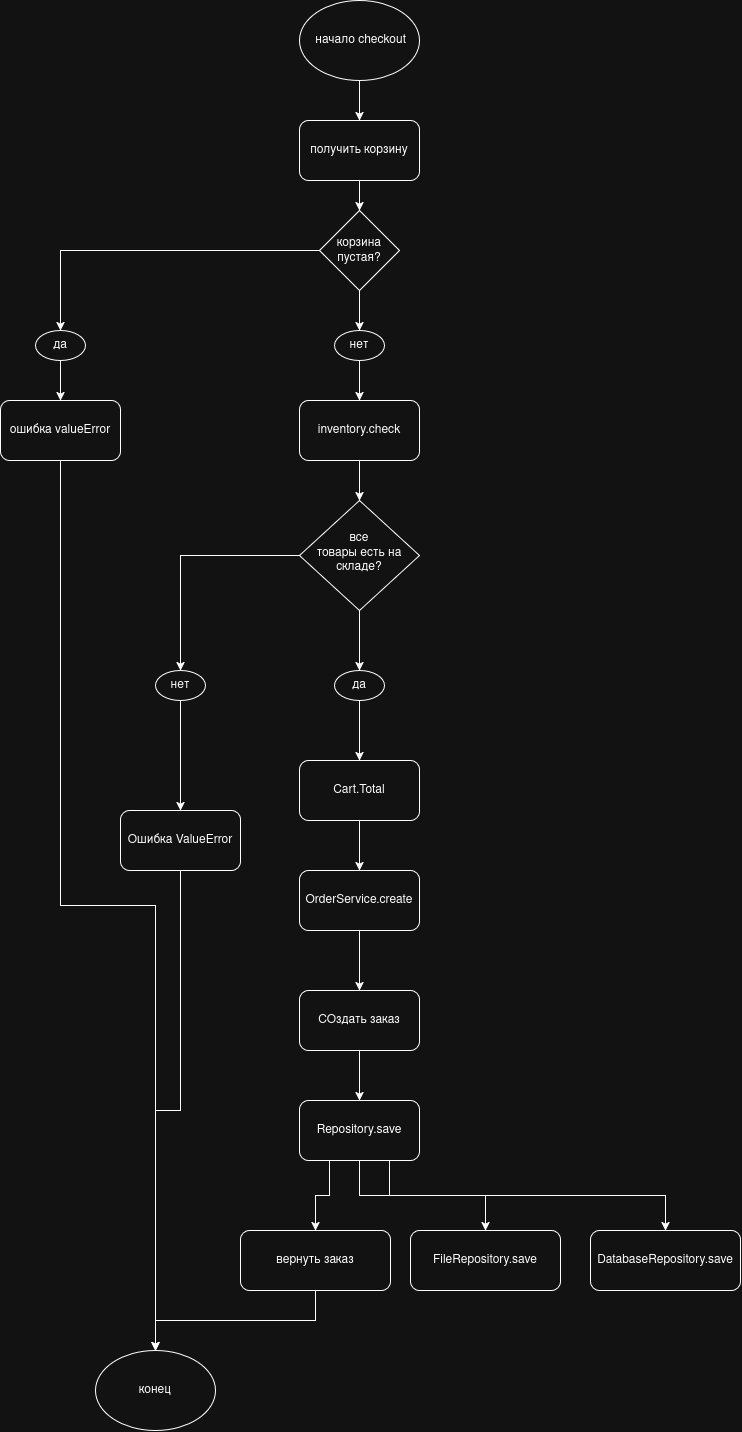

The diagram above was exported from draw.io. Its source (the exported page's mxGraphModel, read from the mxfile embedded in the PNG):
<mxGraphModel dx="900" dy="968" grid="1" gridSize="10" guides="1" tooltips="1" connect="1" arrows="1" fold="1" page="1" pageScale="1" pageWidth="827" pageHeight="1169" math="0" shadow="0">
  <root>
    <mxCell id="0" />
    <mxCell id="1" parent="0" />
    <mxCell id="SnvVI157fiGVkK_KJcAX-127" edge="1" parent="1" source="SnvVI157fiGVkK_KJcAX-125" style="edgeStyle=orthogonalEdgeStyle;rounded=0;orthogonalLoop=1;jettySize=auto;html=1;exitX=0.5;exitY=1;exitDx=0;exitDy=0;entryX=0.5;entryY=0;entryDx=0;entryDy=0;defaultLabelBackgroundColor=page;labelPadding=0 4;" target="SnvVI157fiGVkK_KJcAX-126">
      <mxGeometry relative="1" as="geometry" />
    </mxCell>
    <mxCell id="SnvVI157fiGVkK_KJcAX-125" parent="1" style="ellipse;whiteSpace=wrap;html=1;shapeInside=1;" value="&amp;nbsp;начало checkout" vertex="1">
      <mxGeometry height="80" width="120" x="354" as="geometry" />
    </mxCell>
    <mxCell id="SnvVI157fiGVkK_KJcAX-129" edge="1" parent="1" source="SnvVI157fiGVkK_KJcAX-126" style="edgeStyle=orthogonalEdgeStyle;rounded=0;orthogonalLoop=1;jettySize=auto;html=1;exitX=0.5;exitY=1;exitDx=0;exitDy=0;entryX=0.5;entryY=0;entryDx=0;entryDy=0;defaultLabelBackgroundColor=page;labelPadding=0 4;" target="SnvVI157fiGVkK_KJcAX-128">
      <mxGeometry relative="1" as="geometry" />
    </mxCell>
    <mxCell id="SnvVI157fiGVkK_KJcAX-126" parent="1" style="rounded=1;whiteSpace=wrap;html=1;roundedPerimeter=1;" value="получить корзину" vertex="1">
      <mxGeometry height="60" width="120" x="354" y="120" as="geometry" />
    </mxCell>
    <mxCell id="SnvVI157fiGVkK_KJcAX-133" edge="1" parent="1" source="SnvVI157fiGVkK_KJcAX-128" style="edgeStyle=orthogonalEdgeStyle;rounded=0;orthogonalLoop=1;jettySize=auto;html=1;exitX=0.5;exitY=1;exitDx=0;exitDy=0;entryX=0.5;entryY=0;entryDx=0;entryDy=0;defaultLabelBackgroundColor=page;labelPadding=0 4;" target="SnvVI157fiGVkK_KJcAX-131">
      <mxGeometry relative="1" as="geometry" />
    </mxCell>
    <mxCell id="SnvVI157fiGVkK_KJcAX-135" edge="1" parent="1" source="SnvVI157fiGVkK_KJcAX-128" style="edgeStyle=orthogonalEdgeStyle;rounded=0;orthogonalLoop=1;jettySize=auto;html=1;exitX=0;exitY=0.5;exitDx=0;exitDy=0;entryX=0.5;entryY=0;entryDx=0;entryDy=0;defaultLabelBackgroundColor=page;labelPadding=0 4;" target="SnvVI157fiGVkK_KJcAX-130">
      <mxGeometry relative="1" as="geometry" />
    </mxCell>
    <mxCell id="SnvVI157fiGVkK_KJcAX-128" parent="1" style="rhombus;whiteSpace=wrap;html=1;shapeInside=1;" value="корзина пустая?" vertex="1">
      <mxGeometry height="80" width="80" x="374" y="210" as="geometry" />
    </mxCell>
    <mxCell id="SnvVI157fiGVkK_KJcAX-139" edge="1" parent="1" source="SnvVI157fiGVkK_KJcAX-130" style="edgeStyle=orthogonalEdgeStyle;rounded=0;orthogonalLoop=1;jettySize=auto;html=1;exitX=0.5;exitY=1;exitDx=0;exitDy=0;entryX=0.5;entryY=0;entryDx=0;entryDy=0;defaultLabelBackgroundColor=page;labelPadding=0 4;" target="SnvVI157fiGVkK_KJcAX-138">
      <mxGeometry relative="1" as="geometry" />
    </mxCell>
    <mxCell id="SnvVI157fiGVkK_KJcAX-130" parent="1" style="ellipse;whiteSpace=wrap;html=1;shapeInside=1;" value="да" vertex="1">
      <mxGeometry height="30" width="50" x="90" y="330" as="geometry" />
    </mxCell>
    <mxCell id="SnvVI157fiGVkK_KJcAX-137" edge="1" parent="1" source="SnvVI157fiGVkK_KJcAX-131" style="edgeStyle=orthogonalEdgeStyle;rounded=0;orthogonalLoop=1;jettySize=auto;html=1;exitX=0.5;exitY=1;exitDx=0;exitDy=0;entryX=0.5;entryY=0;entryDx=0;entryDy=0;defaultLabelBackgroundColor=page;labelPadding=0 4;" target="SnvVI157fiGVkK_KJcAX-136">
      <mxGeometry relative="1" as="geometry" />
    </mxCell>
    <mxCell id="SnvVI157fiGVkK_KJcAX-131" parent="1" style="ellipse;whiteSpace=wrap;html=1;shapeInside=1;" value="нет" vertex="1">
      <mxGeometry height="30" width="50" x="389" y="330" as="geometry" />
    </mxCell>
    <mxCell id="SnvVI157fiGVkK_KJcAX-141" edge="1" parent="1" source="SnvVI157fiGVkK_KJcAX-136" style="edgeStyle=orthogonalEdgeStyle;rounded=0;orthogonalLoop=1;jettySize=auto;html=1;exitX=0.5;exitY=1;exitDx=0;exitDy=0;entryX=0.5;entryY=0;entryDx=0;entryDy=0;defaultLabelBackgroundColor=page;labelPadding=0 4;" target="SnvVI157fiGVkK_KJcAX-140">
      <mxGeometry relative="1" as="geometry" />
    </mxCell>
    <mxCell id="SnvVI157fiGVkK_KJcAX-136" parent="1" style="rounded=1;whiteSpace=wrap;html=1;roundedPerimeter=1;" value="inventory.check" vertex="1">
      <mxGeometry height="60" width="120" x="354" y="400" as="geometry" />
    </mxCell>
    <mxCell id="SnvVI157fiGVkK_KJcAX-165" edge="1" parent="1" source="SnvVI157fiGVkK_KJcAX-138" style="edgeStyle=orthogonalEdgeStyle;rounded=0;orthogonalLoop=1;jettySize=auto;html=1;exitX=0.5;exitY=1;exitDx=0;exitDy=0;entryX=0.5;entryY=0;entryDx=0;entryDy=0;defaultLabelBackgroundColor=page;labelPadding=0 4;" target="SnvVI157fiGVkK_KJcAX-162">
      <mxGeometry relative="1" as="geometry" />
    </mxCell>
    <mxCell id="SnvVI157fiGVkK_KJcAX-138" parent="1" style="rounded=1;whiteSpace=wrap;html=1;roundedPerimeter=1;" value="ошибка valueError" vertex="1">
      <mxGeometry height="60" width="120" x="55" y="400" as="geometry" />
    </mxCell>
    <mxCell id="SnvVI157fiGVkK_KJcAX-144" edge="1" parent="1" source="SnvVI157fiGVkK_KJcAX-140" style="edgeStyle=orthogonalEdgeStyle;rounded=0;orthogonalLoop=1;jettySize=auto;html=1;exitX=0.5;exitY=1;exitDx=0;exitDy=0;entryX=0.5;entryY=0;entryDx=0;entryDy=0;defaultLabelBackgroundColor=page;labelPadding=0 4;" target="SnvVI157fiGVkK_KJcAX-143">
      <mxGeometry relative="1" as="geometry" />
    </mxCell>
    <mxCell id="SnvVI157fiGVkK_KJcAX-145" edge="1" parent="1" source="SnvVI157fiGVkK_KJcAX-140" style="edgeStyle=orthogonalEdgeStyle;rounded=0;orthogonalLoop=1;jettySize=auto;html=1;exitX=0;exitY=0.5;exitDx=0;exitDy=0;entryX=0.5;entryY=0;entryDx=0;entryDy=0;defaultLabelBackgroundColor=page;labelPadding=0 4;" target="SnvVI157fiGVkK_KJcAX-142">
      <mxGeometry relative="1" as="geometry" />
    </mxCell>
    <mxCell id="SnvVI157fiGVkK_KJcAX-140" parent="1" style="rhombus;whiteSpace=wrap;html=1;shapeInside=1;" value="все товары есть на складе?" vertex="1">
      <mxGeometry height="110" width="120" x="354" y="500" as="geometry" />
    </mxCell>
    <mxCell id="SnvVI157fiGVkK_KJcAX-155" edge="1" parent="1" source="SnvVI157fiGVkK_KJcAX-142" style="edgeStyle=orthogonalEdgeStyle;rounded=0;orthogonalLoop=1;jettySize=auto;html=1;exitX=0.5;exitY=1;exitDx=0;exitDy=0;entryX=0.5;entryY=0;entryDx=0;entryDy=0;defaultLabelBackgroundColor=page;labelPadding=0 4;" target="SnvVI157fiGVkK_KJcAX-154">
      <mxGeometry relative="1" as="geometry" />
    </mxCell>
    <mxCell id="SnvVI157fiGVkK_KJcAX-142" parent="1" style="ellipse;whiteSpace=wrap;html=1;shapeInside=1;" value="нет" vertex="1">
      <mxGeometry height="30" width="50" x="210" y="670" as="geometry" />
    </mxCell>
    <mxCell id="SnvVI157fiGVkK_KJcAX-149" edge="1" parent="1" source="SnvVI157fiGVkK_KJcAX-143" style="edgeStyle=orthogonalEdgeStyle;rounded=0;orthogonalLoop=1;jettySize=auto;html=1;exitX=0.5;exitY=1;exitDx=0;exitDy=0;entryX=0.5;entryY=0;entryDx=0;entryDy=0;defaultLabelBackgroundColor=page;labelPadding=0 4;" target="SnvVI157fiGVkK_KJcAX-146">
      <mxGeometry relative="1" as="geometry" />
    </mxCell>
    <mxCell id="SnvVI157fiGVkK_KJcAX-143" parent="1" style="ellipse;whiteSpace=wrap;html=1;shapeInside=1;" value="да" vertex="1">
      <mxGeometry height="30" width="50" x="389" y="670" as="geometry" />
    </mxCell>
    <mxCell id="SnvVI157fiGVkK_KJcAX-150" edge="1" parent="1" source="SnvVI157fiGVkK_KJcAX-146" style="edgeStyle=orthogonalEdgeStyle;rounded=0;orthogonalLoop=1;jettySize=auto;html=1;exitX=0.5;exitY=1;exitDx=0;exitDy=0;entryX=0.5;entryY=0;entryDx=0;entryDy=0;defaultLabelBackgroundColor=page;labelPadding=0 4;" target="SnvVI157fiGVkK_KJcAX-147">
      <mxGeometry relative="1" as="geometry" />
    </mxCell>
    <mxCell id="SnvVI157fiGVkK_KJcAX-146" parent="1" style="rounded=1;whiteSpace=wrap;html=1;roundedPerimeter=1;" value="Cart.Total" vertex="1">
      <mxGeometry height="60" width="120" x="354" y="760" as="geometry" />
    </mxCell>
    <mxCell id="SnvVI157fiGVkK_KJcAX-151" edge="1" parent="1" source="SnvVI157fiGVkK_KJcAX-147" style="edgeStyle=orthogonalEdgeStyle;rounded=0;orthogonalLoop=1;jettySize=auto;html=1;exitX=0.5;exitY=1;exitDx=0;exitDy=0;entryX=0.5;entryY=0;entryDx=0;entryDy=0;defaultLabelBackgroundColor=page;labelPadding=0 4;" target="SnvVI157fiGVkK_KJcAX-148">
      <mxGeometry relative="1" as="geometry" />
    </mxCell>
    <mxCell id="SnvVI157fiGVkK_KJcAX-147" parent="1" style="rounded=1;whiteSpace=wrap;html=1;roundedPerimeter=1;" value="OrderService.create" vertex="1">
      <mxGeometry height="60" width="120" x="354" y="870" as="geometry" />
    </mxCell>
    <mxCell id="SnvVI157fiGVkK_KJcAX-153" edge="1" parent="1" source="SnvVI157fiGVkK_KJcAX-148" style="edgeStyle=orthogonalEdgeStyle;rounded=0;orthogonalLoop=1;jettySize=auto;html=1;exitX=0.5;exitY=1;exitDx=0;exitDy=0;entryX=0.5;entryY=0;entryDx=0;entryDy=0;defaultLabelBackgroundColor=page;labelPadding=0 4;" target="SnvVI157fiGVkK_KJcAX-152">
      <mxGeometry relative="1" as="geometry" />
    </mxCell>
    <mxCell id="SnvVI157fiGVkK_KJcAX-148" parent="1" style="rounded=1;whiteSpace=wrap;html=1;roundedPerimeter=1;" value="СОздать заказ" vertex="1">
      <mxGeometry height="60" width="120" x="354" y="990" as="geometry" />
    </mxCell>
    <mxCell id="SnvVI157fiGVkK_KJcAX-159" edge="1" parent="1" source="SnvVI157fiGVkK_KJcAX-152" style="edgeStyle=orthogonalEdgeStyle;rounded=0;orthogonalLoop=1;jettySize=auto;html=1;exitX=0.75;exitY=1;exitDx=0;exitDy=0;entryX=0.5;entryY=0;entryDx=0;entryDy=0;defaultLabelBackgroundColor=page;labelPadding=0 4;" target="SnvVI157fiGVkK_KJcAX-156">
      <mxGeometry relative="1" as="geometry" />
    </mxCell>
    <mxCell id="SnvVI157fiGVkK_KJcAX-160" edge="1" parent="1" source="SnvVI157fiGVkK_KJcAX-152" style="edgeStyle=orthogonalEdgeStyle;rounded=0;orthogonalLoop=1;jettySize=auto;html=1;exitX=0.5;exitY=1;exitDx=0;exitDy=0;entryX=0.5;entryY=0;entryDx=0;entryDy=0;defaultLabelBackgroundColor=page;labelPadding=0 4;" target="SnvVI157fiGVkK_KJcAX-157">
      <mxGeometry relative="1" as="geometry" />
    </mxCell>
    <mxCell id="SnvVI157fiGVkK_KJcAX-161" edge="1" parent="1" source="SnvVI157fiGVkK_KJcAX-152" style="edgeStyle=orthogonalEdgeStyle;rounded=0;orthogonalLoop=1;jettySize=auto;html=1;exitX=0.25;exitY=1;exitDx=0;exitDy=0;defaultLabelBackgroundColor=page;labelPadding=0 4;" target="SnvVI157fiGVkK_KJcAX-158">
      <mxGeometry relative="1" as="geometry" />
    </mxCell>
    <mxCell id="SnvVI157fiGVkK_KJcAX-152" parent="1" style="rounded=1;whiteSpace=wrap;html=1;roundedPerimeter=1;" value="Repository.save" vertex="1">
      <mxGeometry height="60" width="120" x="354" y="1100" as="geometry" />
    </mxCell>
    <mxCell id="SnvVI157fiGVkK_KJcAX-164" edge="1" parent="1" source="SnvVI157fiGVkK_KJcAX-154" style="edgeStyle=orthogonalEdgeStyle;rounded=0;orthogonalLoop=1;jettySize=auto;html=1;exitX=0.5;exitY=1;exitDx=0;exitDy=0;entryX=0.5;entryY=0;entryDx=0;entryDy=0;defaultLabelBackgroundColor=page;labelPadding=0 4;" target="SnvVI157fiGVkK_KJcAX-162">
      <mxGeometry relative="1" as="geometry" />
    </mxCell>
    <mxCell id="SnvVI157fiGVkK_KJcAX-154" parent="1" style="rounded=1;whiteSpace=wrap;html=1;roundedPerimeter=1;" value="Ошибка ValueError" vertex="1">
      <mxGeometry height="60" width="120" x="175" y="810" as="geometry" />
    </mxCell>
    <mxCell id="SnvVI157fiGVkK_KJcAX-156" parent="1" style="rounded=1;whiteSpace=wrap;html=1;roundedPerimeter=1;" value="DatabaseRepository.save" vertex="1">
      <mxGeometry height="60" width="150" x="645" y="1230" as="geometry" />
    </mxCell>
    <mxCell id="SnvVI157fiGVkK_KJcAX-157" parent="1" style="rounded=1;whiteSpace=wrap;html=1;roundedPerimeter=1;" value="FileRepository.save" vertex="1">
      <mxGeometry height="60" width="150" x="465" y="1230" as="geometry" />
    </mxCell>
    <mxCell id="SnvVI157fiGVkK_KJcAX-163" edge="1" parent="1" source="SnvVI157fiGVkK_KJcAX-158" style="edgeStyle=orthogonalEdgeStyle;rounded=0;orthogonalLoop=1;jettySize=auto;html=1;exitX=0.5;exitY=1;exitDx=0;exitDy=0;entryX=0.5;entryY=0;entryDx=0;entryDy=0;defaultLabelBackgroundColor=page;labelPadding=0 4;" target="SnvVI157fiGVkK_KJcAX-162">
      <mxGeometry relative="1" as="geometry" />
    </mxCell>
    <mxCell id="SnvVI157fiGVkK_KJcAX-158" parent="1" style="rounded=1;whiteSpace=wrap;html=1;roundedPerimeter=1;" value="вернуть заказ" vertex="1">
      <mxGeometry height="60" width="150" x="295" y="1230" as="geometry" />
    </mxCell>
    <mxCell id="SnvVI157fiGVkK_KJcAX-162" parent="1" style="ellipse;whiteSpace=wrap;html=1;shapeInside=1;" value="конец" vertex="1">
      <mxGeometry height="80" width="120" x="150" y="1350" as="geometry" />
    </mxCell>
  </root>
</mxGraphModel>